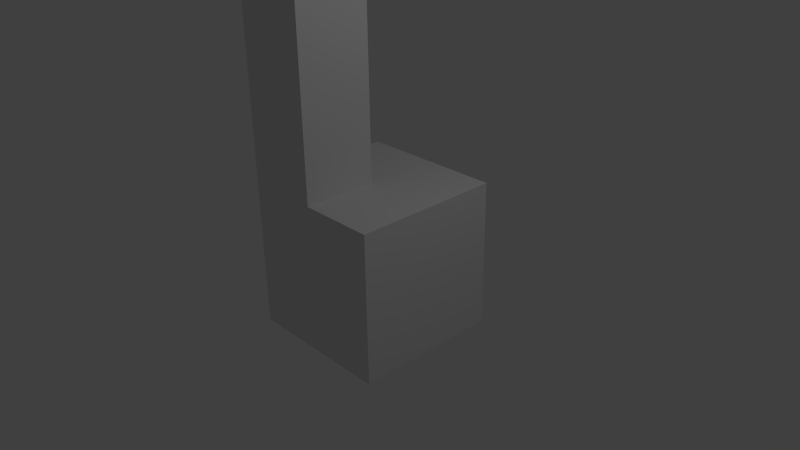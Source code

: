 # Source: simple_building3.blend  (saved by Blender 2.76.0; exported with 4.5.12 LTS)
import bpy
from mathutils import Matrix  # noqa: F401  (used for matrix-valued properties, if any)

bpy.ops.wm.read_factory_settings(use_empty=True)
scene = bpy.context.scene
scene.name = 'Scene'

# ---- collections
col_collection_1 = bpy.data.collections.new('Collection 1'); scene.collection.children.link(col_collection_1)

# ---- materials (node trees are filled in below, after node groups)
mat_material = bpy.data.materials.new('Material')
mat_material.alpha_threshold = 0.0
mat_material.use_transparent_shadow = False
mat_material.roughness = 0.5
mat_material.line_color = (0.0, 0.0, 0.0, 1.0)

# ---- material node trees

# ---- world
world_world = bpy.data.worlds.new('World'); scene.world = world_world
world_world.color = (0.05088, 0.05088, 0.05088)
world_world.use_sun_shadow = False
world_world.sun_shadow_jitter_overblur = 0.0
world_world.cycles.sampling_method = 'MANUAL'
world_world.cycles.sample_map_resolution = 256

# ---- cameras
cam_camera = bpy.data.cameras.new('Camera')
cam_camera.clip_end = 100.0
cam_camera.lens = 35.0
cam_camera.sensor_width = 32.0
cam_camera.sensor_height = 18.0
cam_camera.ortho_scale = 7.314
cam_camera.dof.focus_distance = 0.0
cam_camera.dof.aperture_fstop = 128.0

# ---- lights
light_lamp = bpy.data.lights.new('Lamp', 'POINT')
light_lamp.transmission_factor = 0.0
light_lamp.cutoff_distance = 30.0
light_lamp.energy = 100.0
light_lamp.shadow_buffer_clip_start = 1.001
light_lamp.shadow_soft_size = 0.1
light_lamp.shadow_maximum_resolution = 0.006
light_lamp.use_absolute_resolution = True
light_lamp.cycles.use_multiple_importance_sampling = False

# ---- meshes
me_cube = bpy.data.meshes.new('Cube')
me_cube.from_pydata([(1.0, 1.0, -1.0), (1.0, -1.0, -1.0), (-1.0, -1.0, -1.0), (-1.0, 1.0, -1.0), (1.0, 1.0, 1.0), (1.0, -1.0, 1.0), (-1.0, -1.0, 1.0), (-1.0, 1.0, 1.0), (1.0, -5.364e-07, 1.0), (2.384e-07, 1.0, 1.0), (-5.364e-07, -1.0, 1.0), (-1.0, 1.788e-07, 1.0), (-1.49e-07, -1.788e-07, 1.0), (-5.364e-07, -1.0, 4.27), (-1.0, -1.0, 4.27), (-1.0, 1.788e-07, 4.27), (-1.49e-07, -1.788e-07, 4.27)], [], [(0, 1, 2), (12, 16, 13), (8, 5, 1), (10, 6, 2), (11, 7, 3), (3, 7, 9), (3, 0, 2), (12, 9, 7), (1, 0, 8), (16, 15, 14), (10, 13, 14), (11, 15, 16), (6, 14, 15), (10, 12, 13), (4, 8, 0), (2, 1, 10), (5, 10, 1), (3, 2, 11), (6, 11, 2), (9, 4, 0), (0, 3, 9), (12, 10, 5), (7, 11, 12), (4, 9, 8), (12, 5, 8), (8, 9, 12), (13, 16, 14), (6, 10, 14), (12, 11, 16), (11, 6, 15)])
me_cube.materials.append(mat_material)
me_cube.use_remesh_preserve_volume = False
me_cube.use_remesh_preserve_attributes = False
me_cube.use_mirror_vertex_groups = False
me_cube.update()

# ---- objects
ob_cube = bpy.data.objects.new('Cube', me_cube)
ob_lamp = bpy.data.objects.new('Lamp', light_lamp)
ob_camera = bpy.data.objects.new('Camera', cam_camera)

# ---- transforms, parenting, visibility, modifiers, constraints
ob_cube.location = (0.0, 0.0, 0.0)
ob_cube.lock_rotations_4d = False
ob_cube.empty_display_type = 'ARROWS'
ob_cube.lineart.crease_threshold = 0.0
ob_lamp.location = (4.076, 1.005, 5.904)
ob_lamp.rotation_euler = (0.6503, 0.05522, 1.866)
ob_lamp.lock_rotations_4d = False
ob_lamp.empty_display_type = 'ARROWS'
ob_lamp.color = (0.0, 0.0, 0.0, 0.0)
ob_lamp.lineart.crease_threshold = 0.0
ob_camera.location = (7.481, -6.508, 5.344)
ob_camera.rotation_euler = (1.109, 0.01082, 0.8149)
ob_camera.lock_rotations_4d = False
ob_camera.empty_display_type = 'ARROWS'
ob_camera.color = (0.0, 0.0, 0.0, 0.0)
ob_camera.display_type = 'WIRE'
ob_camera.lineart.crease_threshold = 0.0

# ---- collection membership
col_collection_1.objects.link(ob_cube)
col_collection_1.objects.link(ob_lamp)
col_collection_1.objects.link(ob_camera)

# ---- scene / render settings (as saved in the file)
scene.camera = ob_camera
scene.frame_start = 1; scene.frame_end = 250; scene.frame_set(1)
scene.render.engine = 'BLENDER_EEVEE_NEXT'
scene.render.resolution_percentage = 50
scene.render.dither_intensity = 0.0
scene.cycles.use_denoising = False
scene.cycles.samples = 10
scene.cycles.sampling_pattern = 'TABULATED_SOBOL'
scene.cycles.light_sampling_threshold = 0.0
scene.cycles.use_adaptive_sampling = False
scene.cycles.use_light_tree = False
scene.cycles.blur_glossy = 0.0
scene.cycles.pixel_filter_type = 'GAUSSIAN'
scene.cycles.sample_clamp_indirect = 0.0
scene.view_settings.view_transform = 'Standard'
bpy.context.view_layer.update()
